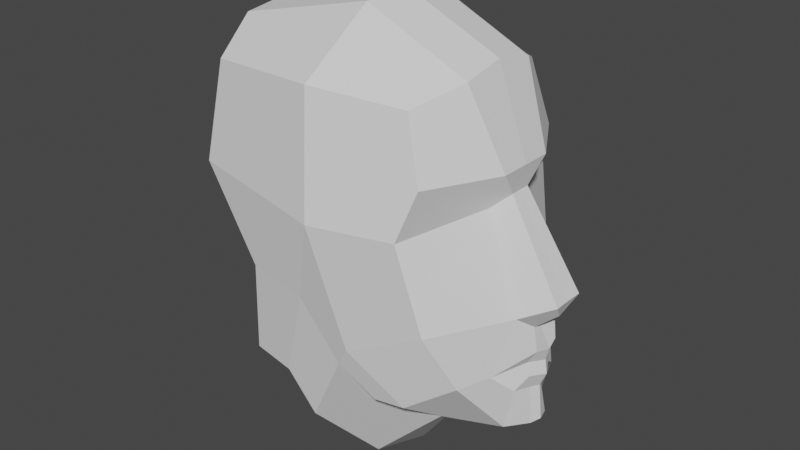 # Source: lowpolyhead.blend  (saved by Blender 2.82.7; exported with 4.5.12 LTS)
import bpy
from mathutils import Matrix  # noqa: F401  (used for matrix-valued properties, if any)

bpy.ops.wm.read_factory_settings(use_empty=True)
scene = bpy.context.scene
scene.name = 'Scene'

# ---- collections
col_collection = bpy.data.collections.new('Collection'); scene.collection.children.link(col_collection)

# ---- world
world_world = bpy.data.worlds.new('World'); scene.world = world_world
world_world.use_nodes = True; world_world.node_tree.nodes.clear()
_N = world_world.node_tree.nodes; _L = world_world.node_tree.links
n0 = _N.new('ShaderNodeOutputWorld'); n0.name = 'World Output'; n0.location = (300, 300)
n1 = _N.new('ShaderNodeBackground'); n1.name = 'Background'; n1.location = (10, 300)
n1.inputs[0].default_value = (0.05088, 0.05088, 0.05088, 1.0)
_L.new(n1.outputs[0], n0.inputs[0])
n0.is_active_output = True
world_world.color = (0.05088, 0.05088, 0.05088)
world_world.use_sun_shadow = False
world_world.sun_shadow_jitter_overblur = 0.0

# ---- meshes
me_plane_001 = bpy.data.meshes.new('Plane.001')
me_plane_001.from_pydata([(0.2452, -1.065, 0.009971), (0.1596, -0.2716, 1.293), (0.4532, -0.6081, -0.225), (0.2996, -0.04343, 1.086), (0.4316, -0.3366, 1.647), (1.584, 0.4143, 0.9466), (1.375, 0.2292, 1.609), (1.4, 0.1311, -0.3624), (0.6886, -0.4228, -1.055), (0.9906, -0.1211, -1.218), (0.4363, -0.6274, -1.304), (0.403, -0.4695, -1.967), (0.1199, -0.6683, -1.387), (0.1733, -0.7391, -1.905), (0.6223, 0.1163, 2.759), (0.2315, -0.7436, -0.3839), (0.213, -0.792, -0.7491), (1.258, 0.4801, 2.508), (0.2272, -0.7064, -1.152), (0.2251, -0.6668, -0.9538), (1.829, 1.645, 0.8919), (1.592, 1.78, 2.613), (1.6, 1.21, -0.8792), (1.306, 0.4982, -1.611), (0.6545, 0.3716, -2.051), (0.6336, 1.627, 3.438), (1.395, 0.9126, -1.61), (1.49, 1.456, -1.232), (1.63, 1.985, -0.3485), (1.334, 3.532, 2.495), (1.388, 3.11, -1.701), (1.438, 2.465, -1.791), (1.338, 2.085, -2.427), (0.6333, 3.728, 2.918), (1.56, 2.882, -0.2231), (1.473, 3.768, 1.043), (0.8447, 4.301, 1.148), (0.8171, 1.361, -3.016), (0.7265, 3.609, -0.1288), (0.7888, 3.722, -1.672), (0.0, -1.059, 0.008637), (-0.2452, -1.065, 0.009971), (0.0, -0.2716, 1.293), (-0.1596, -0.2716, 1.293), (-0.4532, -0.6081, -0.225), (-0.2996, -0.04343, 1.086), (0.0, -0.3366, 1.647), (-0.4316, -0.3366, 1.647), (-1.584, 0.4143, 0.9466), (-1.375, 0.2292, 1.609), (-1.4, 0.1311, -0.3624), (-0.6886, -0.4228, -1.055), (-0.9906, -0.1211, -1.218), (-0.4363, -0.6274, -1.304), (-0.403, -0.4695, -1.967), (-0.1199, -0.6683, -1.387), (-0.1733, -0.7391, -1.905), (0.0, -0.7374, -1.387), (0.0, -0.7872, -1.905), (0.0, 0.1163, 2.885), (-0.6223, 0.1163, 2.759), (0.0, -0.9516, -0.253), (-0.2315, -0.7436, -0.3839), (0.0, -0.6957, -0.4834), (-0.213, -0.792, -0.7491), (0.0, -0.8431, -0.7825), (-1.258, 0.4801, 2.508), (-0.2272, -0.7064, -1.152), (0.0, -0.8308, -1.173), (-0.2251, -0.6668, -0.9538), (0.0, -0.7993, -0.9662), (0.0, -0.3765, -2.135), (-1.829, 1.645, 0.8919), (-1.592, 1.78, 2.613), (-1.6, 1.21, -0.8792), (-1.306, 0.4982, -1.611), (-0.6545, 0.3716, -2.051), (0.0, 1.564, 3.522), (-0.6336, 1.627, 3.438), (-1.395, 0.9126, -1.61), (-1.49, 1.456, -1.232), (-1.63, 1.985, -0.3485), (-1.334, 3.532, 2.495), (-1.388, 3.11, -1.701), (0.0, 0.5068, -2.261), (0.0, 1.182, -3.167), (-1.438, 2.465, -1.791), (-1.338, 2.085, -2.427), (0.0, 3.809, 2.953), (-0.6333, 3.728, 2.918), (-1.56, 2.882, -0.2231), (-1.473, 3.768, 1.043), (0.0, 4.352, 1.211), (-0.8447, 4.301, 1.148), (-0.8171, 1.361, -3.016), (0.0, 3.688, -0.0406), (-0.7265, 3.609, -0.1288), (0.0, 3.824, -1.707), (-0.7888, 3.722, -1.672), (0.0, 2.379, -2.146)], [], [(40, 0, 1, 42), (1, 0, 2, 3), (42, 1, 4, 46), (5, 6, 4, 1, 3), (7, 5, 3, 2), (7, 2, 8, 9), (9, 8, 10, 11), (11, 10, 12, 13), (13, 12, 57, 58), (46, 4, 14, 59), (2, 0, 61, 15), (0, 40, 61), (15, 63, 65, 16), (2, 15, 16, 8), (6, 17, 14, 4), (10, 8, 18), (10, 18, 68, 57, 12), (68, 18, 19, 70), (18, 8, 19), (65, 70, 19, 16), (16, 19, 8), (20, 21, 17, 6, 5), (7, 22, 20, 5), (23, 22, 7, 9), (24, 23, 9, 11), (11, 13, 58, 71, 24), (25, 77, 59, 14), (14, 17, 21, 25), (21, 20, 29), (28, 20, 22, 27), (26, 27, 22, 23), (24, 71, 84), (34, 28, 31, 30), (24, 26, 23), (24, 84, 85, 37), (77, 25, 33, 88), (25, 21, 29, 33), (95, 38, 39, 97), (35, 20, 28, 34), (29, 20, 35), (33, 36, 92, 88), (33, 29, 35, 36), (92, 36, 38, 95), (34, 38, 36, 35), (28, 27, 32, 31), (26, 24, 37, 32, 27), (34, 30, 39, 38), (15, 61, 63), (39, 30, 31, 99, 97), (85, 99, 31, 32, 37), (40, 42, 43, 41), (43, 45, 44, 41), (42, 46, 47, 43), (48, 45, 43, 47, 49), (50, 44, 45, 48), (50, 52, 51, 44), (52, 54, 53, 51), (54, 56, 55, 53), (56, 58, 57, 55), (46, 59, 60, 47), (44, 62, 61, 41), (41, 61, 40), (62, 64, 65, 63), (44, 51, 64, 62), (49, 47, 60, 66), (53, 67, 51), (53, 55, 57, 68, 67), (68, 70, 69, 67), (67, 69, 51), (65, 64, 69, 70), (64, 51, 69), (72, 48, 49, 66, 73), (50, 48, 72, 74), (75, 52, 50, 74), (76, 54, 52, 75), (54, 76, 71, 58, 56), (78, 60, 59, 77), (60, 78, 73, 66), (73, 82, 72), (81, 80, 74, 72), (79, 75, 74, 80), (76, 84, 71), (90, 83, 86, 81), (76, 75, 79), (76, 94, 85, 84), (77, 88, 89, 78), (78, 89, 82, 73), (95, 97, 98, 96), (91, 90, 81, 72), (82, 91, 72), (89, 88, 92, 93), (89, 93, 91, 82), (92, 95, 96, 93), (90, 91, 93, 96), (81, 86, 87, 80), (79, 80, 87, 94, 76), (90, 96, 98, 83), (62, 63, 61), (98, 97, 99, 86, 83), (85, 94, 87, 86, 99)])
me_plane_001.polygons.foreach_set('use_smooth', [True] * 100)
_k = set([(0, 1), (0, 2), (0, 40), (0, 61), (1, 3), (1, 4), (1, 42), (2, 3), (2, 7), (2, 8), (2, 15), (3, 5), (4, 6), (4, 14), (4, 46), (5, 6), (5, 7), (5, 20), (6, 17), (7, 9), (7, 22), (8, 9), (8, 10), (8, 16), (8, 18), (8, 19), (9, 11), (9, 23), (10, 11), (10, 12), (10, 18), (11, 13), (11, 24), (12, 13), (12, 57), (13, 58), (14, 17), (14, 25), (14, 59), (15, 16), (15, 61), (15, 63), (16, 19), (16, 65), (17, 21), (18, 19), (18, 68), (19, 70), (20, 21), (20, 22), (20, 28), (20, 35), (21, 25), (21, 29), (22, 23), (22, 27), (23, 24), (23, 26), (24, 26), (24, 37), (24, 71), (24, 84), (25, 33), (25, 77), (26, 27), (27, 28), (27, 32), (28, 31), (28, 34), (29, 33), (29, 35), (30, 31), (30, 34), (30, 39), (31, 32), (31, 99), (32, 37), (33, 36), (33, 88), (34, 35), (34, 38), (35, 36), (36, 38), (36, 92), (37, 85), (38, 39), (38, 95), (39, 97), (40, 41), (40, 42), (40, 61), (41, 43), (41, 44), (41, 61), (42, 43), (43, 45), (43, 47), (44, 45), (44, 50), (44, 51), (44, 62), (45, 48), (46, 47), (46, 59), (47, 49), (47, 60), (48, 49), (48, 50), (48, 72), (49, 66), (50, 52), (50, 74), (51, 52), (51, 53), (51, 64), (51, 67), (51, 69), (52, 54), (52, 75), (53, 54), (53, 55), (53, 67), (54, 56), (54, 76), (55, 56), (55, 57), (56, 58), (57, 58), (57, 68), (58, 71), (59, 60), (59, 77), (60, 66), (60, 78), (61, 62), (61, 63), (62, 63), (62, 64), (63, 65), (64, 65), (64, 69), (65, 70), (66, 73), (67, 68), (67, 69), (68, 70), (69, 70), (71, 76), (71, 84), (72, 73), (72, 74), (72, 81), (72, 91), (73, 78), (73, 82), (74, 75), (74, 80), (75, 76), (75, 79), (76, 79), (76, 84), (76, 94), (77, 78), (77, 88), (78, 89), (79, 80), (80, 81), (80, 87), (81, 86), (81, 90), (82, 89), (82, 91), (83, 86), (83, 90), (83, 98), (84, 85), (85, 94), (85, 99), (86, 87), (86, 99), (87, 94), (88, 89), (88, 92), (89, 93), (90, 91), (90, 96), (91, 93), (92, 93), (92, 95), (93, 96), (95, 96), (95, 97), (96, 98), (97, 98), (97, 99)])
me_plane_001.attributes.new('sharp_edge', 'BOOLEAN', 'EDGE').data.foreach_set('value', [ (min(e.vertices), max(e.vertices)) in _k for e in me_plane_001.edges])
me_plane_001.use_remesh_fix_poles = True
me_plane_001.use_remesh_preserve_attributes = False
me_plane_001.use_mirror_vertex_groups = False
me_plane_001.update()
me_plane_001.normals_split_custom_set([tuple(v) for v in zip(*[iter([-0.01564, -0.8517, 0.5238, -0.01564, -0.8517, 0.5238, -0.01564, -0.8517, 0.5238, -0.01564, -0.8517, 0.5238, 0.9191, -0.3079, 0.246, 0.9191, -0.3079, 0.246, 0.9191, -0.3079, 0.246, 0.9191, -0.3079, 0.246, 0.0, -0.9835, -0.1807, 0.0, -0.9835, -0.1807, 0.0, -0.9835, -0.1807, 0.0, -0.9835, -0.1807, 0.3836, -0.8616, -0.3325, 0.3836, -0.8616, -0.3325, 0.3836, -0.8616, -0.3325, 0.3836, -0.8616, -0.3325, 0.3836, -0.8616, -0.3325, 0.4811, -0.8357, 0.2648, 0.4811, -0.8357, 0.2648, 0.4811, -0.8357, 0.2648, 0.4811, -0.8357, 0.2648, 0.635, -0.7717, -0.03487, 0.635, -0.7717, -0.03487, 0.635, -0.7717, -0.03487, 0.635, -0.7717, -0.03487, 0.6787, -0.7129, -0.1763, 0.6787, -0.7129, -0.1763, 0.6787, -0.7129, -0.1763, 0.6787, -0.7129, -0.1763, 0.4952, -0.867, -0.0556, 0.4952, -0.867, -0.0556, 0.4952, -0.867, -0.0556, 0.4952, -0.867, -0.0556, 0.3681, -0.9212, 0.1261, 0.3681, -0.9212, 0.1261, 0.3681, -0.9212, 0.1261, 0.3681, -0.9212, 0.1261, 0.04265, -0.9334, 0.3564, 0.04265, -0.9334, 0.3564, 0.04265, -0.9334, 0.3564, 0.04265, -0.9334, 0.3564, 0.5262, -0.6495, -0.5488, 0.5262, -0.6495, -0.5488, 0.5262, -0.6495, -0.5488, 0.5262, -0.6495, -0.5488, -0.02289, -0.9252, -0.3788, -0.02289, -0.9252, -0.3788, -0.02289, -0.9252, -0.3788, -0.07793, -0.9557, 0.2839, -0.07793, -0.9557, 0.2839, -0.07793, -0.9557, 0.2839, -0.07793, -0.9557, 0.2839, 0.5882, -0.8086, 0.01423, 0.5882, -0.8086, 0.01423, 0.5882, -0.8086, 0.01423, 0.5882, -0.8086, 0.01423, 0.5248, -0.8093, 0.2639, 0.5248, -0.8093, 0.2639, 0.5248, -0.8093, 0.2639, 0.5248, -0.8093, 0.2639, 0.4779, -0.8515, 0.2159, 0.4779, -0.8515, 0.2159, 0.4779, -0.8515, 0.2159, 0.3572, -0.8817, -0.3083, 0.3572, -0.8817, -0.3083, 0.3572, -0.8817, -0.3083, 0.3572, -0.8817, -0.3083, 0.3572, -0.8817, -0.3083, 0.4794, -0.864, 0.1537, 0.4794, -0.864, 0.1537, 0.4794, -0.864, 0.1537, 0.4794, -0.864, 0.1537, 0.4884, -0.8548, 0.1754, 0.4884, -0.8548, 0.1754, 0.4884, -0.8548, 0.1754, 0.3925, -0.8478, -0.3565, 0.3925, -0.8478, -0.3565, 0.3925, -0.8478, -0.3565, 0.3925, -0.8478, -0.3565, 0.3243, -0.8155, -0.4794, 0.3243, -0.8155, -0.4794, 0.3243, -0.8155, -0.4794, 0.9565, -0.2295, 0.1802, 0.9565, -0.2295, 0.1802, 0.9565, -0.2295, 0.1802, 0.9565, -0.2295, 0.1802, 0.9565, -0.2295, 0.1802, 0.9747, -0.208, -0.08214, 0.9747, -0.208, -0.08214, 0.9747, -0.208, -0.08214, 0.9747, -0.208, -0.08214, 0.911, -0.3719, -0.1781, 0.911, -0.3719, -0.1781, 0.911, -0.3719, -0.1781, 0.911, -0.3719, -0.1781, 0.7016, -0.4525, -0.5504, 0.7016, -0.4525, -0.5504, 0.7016, -0.4525, -0.5504, 0.7016, -0.4525, -0.5504, 0.2985, -0.29, -0.9093, 0.2985, -0.29, -0.9093, 0.2985, -0.29, -0.9093, 0.2985, -0.29, -0.9093, 0.2985, -0.29, -0.9093, 0.1706, -0.4014, 0.8999, 0.1706, -0.4014, 0.8999, 0.1706, -0.4014, 0.8999, 0.1706, -0.4014, 0.8999, 0.5979, -0.283, 0.7499, 0.5979, -0.283, 0.7499, 0.5979, -0.283, 0.7499, 0.5979, -0.283, 0.7499, 0.9806, 0.1527, 0.1228, 0.9806, 0.1556, 0.1194, 0.9806, 0.1529, 0.1226, 0.9838, 0.07414, -0.1634, 0.9838, 0.07414, -0.1634, 0.9838, 0.07414, -0.1634, 0.9838, 0.07414, -0.1634, 0.9678, -0.09405, -0.2333, 0.9678, -0.09405, -0.2333, 0.9678, -0.09405, -0.2333, 0.9678, -0.09405, -0.2333, 0.2775, -0.1356, -0.9511, 0.2775, -0.1356, -0.9511, 0.2775, -0.1356, -0.9511, 0.9907, 0.09094, -0.1012, 0.9907, 0.09094, -0.1012, 0.9907, 0.09094, -0.1012, 0.9907, 0.09094, -0.1012, 0.5714, -0.1208, -0.8117, 0.5714, -0.1208, -0.8117, 0.5714, -0.1208, -0.8117, 0.1803, -0.7426, -0.6451, 0.1803, -0.7426, -0.6451, 0.1803, -0.7426, -0.6451, 0.1803, -0.7426, -0.6451, 0.09398, 0.2421, 0.9657, 0.09398, 0.2421, 0.9657, 0.09398, 0.2421, 0.9657, 0.09398, 0.2421, 0.9657, 0.5954, 0.1701, 0.7852, 0.5954, 0.1701, 0.7852, 0.5954, 0.1701, 0.7852, 0.5954, 0.1701, 0.7852, 0.1212, 0.9895, 0.07923, 0.1212, 0.9895, 0.07923, 0.1212, 0.9895, 0.07923, 0.1212, 0.9895, 0.07923, 0.9864, 0.1458, -0.07579, 0.9864, 0.1458, -0.07579, 0.9864, 0.1458, -0.07579, 0.9864, 0.1458, -0.07579, 0.9806, 0.1529, 0.1226, 0.9806, 0.1556, 0.1194, 0.9806, 0.1558, 0.1192, 0.1043, 0.9461, 0.3066, 0.1043, 0.9461, 0.3066, 0.1043, 0.9461, 0.3066, 0.1043, 0.9461, 0.3066, 0.5415, 0.7996, 0.2596, 0.5415, 0.7996, 0.2596, 0.5415, 0.7996, 0.2596, 0.5415, 0.7996, 0.2596, 0.02715, 0.8803, -0.4736, 0.02715, 0.8803, -0.4736, 0.02715, 0.8803, -0.4736, 0.02715, 0.8803, -0.4736, 0.5486, 0.7074, -0.4457, 0.5486, 0.7074, -0.4457, 0.5486, 0.7074, -0.4457, 0.5486, 0.7074, -0.4457, 0.9898, -0.02684, -0.1402, 0.9898, -0.02684, -0.1402, 0.9898, -0.02684, -0.1402, 0.9898, -0.02684, -0.1402, 0.8551, -0.3375, -0.3935, 0.8551, -0.3375, -0.3935, 0.8551, -0.3375, -0.3935, 0.8551, -0.3375, -0.3935, 0.8551, -0.3375, -0.3935, 0.6838, 0.7274, 0.05727, 0.6838, 0.7274, 0.05727, 0.6838, 0.7274, 0.05727, 0.6838, 0.7274, 0.05727, 0.1781, -0.6585, -0.7312, 0.1781, -0.6585, -0.7312, 0.1781, -0.6585, -0.7312, 0.162, 0.2286, -0.9599, 0.162, 0.2286, -0.9599, 0.162, 0.2286, -0.9599, 0.162, 0.2286, -0.9599, 0.162, 0.2286, -0.9599, 0.01296, 0.7082, -0.7059, 0.01296, 0.7082, -0.7059, 0.01296, 0.7082, -0.7059, 0.01296, 0.7082, -0.7059, 0.01296, 0.7082, -0.7059, 0.01564, -0.8517, 0.5238, 0.01564, -0.8517, 0.5238, 0.01564, -0.8517, 0.5238, 0.01564, -0.8517, 0.5238, -0.9191, -0.3079, 0.246, -0.9191, -0.3079, 0.246, -0.9191, -0.3079, 0.246, -0.9191, -0.3079, 0.246, 0.0, -0.9835, -0.1807, 0.0, -0.9835, -0.1807, 0.0, -0.9835, -0.1807, 0.0, -0.9835, -0.1807, -0.3836, -0.8616, -0.3325, -0.3836, -0.8616, -0.3325, -0.3836, -0.8616, -0.3325, -0.3836, -0.8616, -0.3325, -0.3836, -0.8616, -0.3325, -0.4811, -0.8357, 0.2648, -0.4811, -0.8357, 0.2648, -0.4811, -0.8357, 0.2648, -0.4811, -0.8357, 0.2648, -0.635, -0.7717, -0.03487, -0.635, -0.7717, -0.03487, -0.635, -0.7717, -0.03487, -0.635, -0.7717, -0.03487, -0.6787, -0.7129, -0.1763, -0.6787, -0.7129, -0.1763, -0.6787, -0.7129, -0.1763, -0.6787, -0.7129, -0.1763, -0.4952, -0.867, -0.0556, -0.4952, -0.867, -0.0556, -0.4952, -0.867, -0.0556, -0.4952, -0.867, -0.0556, -0.3681, -0.9212, 0.1261, -0.3681, -0.9212, 0.1261, -0.3681, -0.9212, 0.1261, -0.3681, -0.9212, 0.1261, -0.04265, -0.9334, 0.3564, -0.04265, -0.9334, 0.3564, -0.04265, -0.9334, 0.3564, -0.04265, -0.9334, 0.3564, -0.5262, -0.6495, -0.5488, -0.5262, -0.6495, -0.5488, -0.5262, -0.6495, -0.5488, -0.5262, -0.6495, -0.5488, 0.02289, -0.9252, -0.3788, 0.02289, -0.9252, -0.3788, 0.02289, -0.9252, -0.3788, 0.07793, -0.9557, 0.2839, 0.07793, -0.9557, 0.2839, 0.07793, -0.9557, 0.2839, 0.07793, -0.9557, 0.2839, -0.5882, -0.8086, 0.01423, -0.5882, -0.8086, 0.01423, -0.5882, -0.8086, 0.01423, -0.5882, -0.8086, 0.01423, -0.5248, -0.8093, 0.2639, -0.5248, -0.8093, 0.2639, -0.5248, -0.8093, 0.2639, -0.5248, -0.8093, 0.2639, -0.4779, -0.8515, 0.2159, -0.4779, -0.8515, 0.2159, -0.4779, -0.8515, 0.2159, -0.3572, -0.8817, -0.3083, -0.3572, -0.8817, -0.3083, -0.3572, -0.8817, -0.3083, -0.3572, -0.8817, -0.3083, -0.3572, -0.8817, -0.3083, -0.4794, -0.864, 0.1537, -0.4794, -0.864, 0.1537, -0.4794, -0.864, 0.1537, -0.4794, -0.864, 0.1537, -0.4884, -0.8548, 0.1754, -0.4884, -0.8548, 0.1754, -0.4884, -0.8548, 0.1754, -0.3925, -0.8478, -0.3565, -0.3925, -0.8478, -0.3565, -0.3925, -0.8478, -0.3565, -0.3925, -0.8478, -0.3565, -0.3243, -0.8155, -0.4794, -0.3243, -0.8155, -0.4794, -0.3243, -0.8155, -0.4794, -0.9565, -0.2295, 0.1802, -0.9565, -0.2295, 0.1802, -0.9565, -0.2295, 0.1802, -0.9565, -0.2295, 0.1802, -0.9565, -0.2295, 0.1802, -0.9747, -0.208, -0.08214, -0.9747, -0.208, -0.08214, -0.9747, -0.208, -0.08214, -0.9747, -0.208, -0.08214, -0.911, -0.3719, -0.1781, -0.911, -0.3719, -0.1781, -0.911, -0.3719, -0.1781, -0.911, -0.3719, -0.1781, -0.7016, -0.4525, -0.5504, -0.7016, -0.4525, -0.5504, -0.7016, -0.4525, -0.5504, -0.7016, -0.4525, -0.5504, -0.2985, -0.29, -0.9093, -0.2985, -0.29, -0.9093, -0.2985, -0.29, -0.9093, -0.2985, -0.29, -0.9093, -0.2985, -0.29, -0.9093, -0.1706, -0.4014, 0.8999, -0.1706, -0.4014, 0.8999, -0.1706, -0.4014, 0.8999, -0.1706, -0.4014, 0.8999, -0.5979, -0.283, 0.7499, -0.5979, -0.283, 0.7499, -0.5979, -0.283, 0.7499, -0.5979, -0.283, 0.7499, -0.9806, 0.1527, 0.1228, -0.9806, 0.1529, 0.1226, -0.9806, 0.1556, 0.1194, -0.9838, 0.07414, -0.1634, -0.9838, 0.07414, -0.1634, -0.9838, 0.07414, -0.1634, -0.9838, 0.07414, -0.1634, -0.9678, -0.09405, -0.2333, -0.9678, -0.09405, -0.2333, -0.9678, -0.09405, -0.2333, -0.9678, -0.09405, -0.2333, -0.2775, -0.1356, -0.9511, -0.2775, -0.1356, -0.9511, -0.2775, -0.1356, -0.9511, -0.9907, 0.09094, -0.1012, -0.9907, 0.09094, -0.1012, -0.9907, 0.09094, -0.1012, -0.9907, 0.09094, -0.1012, -0.5714, -0.1208, -0.8117, -0.5714, -0.1208, -0.8117, -0.5714, -0.1208, -0.8117, -0.1803, -0.7426, -0.6451, -0.1803, -0.7426, -0.6451, -0.1803, -0.7426, -0.6451, -0.1803, -0.7426, -0.6451, -0.09398, 0.2421, 0.9657, -0.09398, 0.2421, 0.9657, -0.09398, 0.2421, 0.9657, -0.09398, 0.2421, 0.9657, -0.5954, 0.1701, 0.7852, -0.5954, 0.1701, 0.7852, -0.5954, 0.1701, 0.7852, -0.5954, 0.1701, 0.7852, -0.1212, 0.9895, 0.07923, -0.1212, 0.9895, 0.07923, -0.1212, 0.9895, 0.07923, -0.1212, 0.9895, 0.07923, -0.9864, 0.1458, -0.07579, -0.9864, 0.1458, -0.07579, -0.9864, 0.1458, -0.07579, -0.9864, 0.1458, -0.07579, -0.9806, 0.1529, 0.1226, -0.9806, 0.1558, 0.1192, -0.9806, 0.1556, 0.1194, -0.1043, 0.9461, 0.3066, -0.1043, 0.9461, 0.3066, -0.1043, 0.9461, 0.3066, -0.1043, 0.9461, 0.3066, -0.5415, 0.7996, 0.2596, -0.5415, 0.7996, 0.2596, -0.5415, 0.7996, 0.2596, -0.5415, 0.7996, 0.2596, -0.02715, 0.8803, -0.4736, -0.02715, 0.8803, -0.4736, -0.02715, 0.8803, -0.4736, -0.02715, 0.8803, -0.4736, -0.5486, 0.7074, -0.4457, -0.5486, 0.7074, -0.4457, -0.5486, 0.7074, -0.4457, -0.5486, 0.7074, -0.4457, -0.9898, -0.02684, -0.1402, -0.9898, -0.02684, -0.1402, -0.9898, -0.02684, -0.1402, -0.9898, -0.02684, -0.1402, -0.8551, -0.3375, -0.3935, -0.8551, -0.3375, -0.3935, -0.8551, -0.3375, -0.3935, -0.8551, -0.3375, -0.3935, -0.8551, -0.3375, -0.3935, -0.6838, 0.7274, 0.05727, -0.6838, 0.7274, 0.05727, -0.6838, 0.7274, 0.05727, -0.6838, 0.7274, 0.05727, -0.1781, -0.6585, -0.7312, -0.1781, -0.6585, -0.7312, -0.1781, -0.6585, -0.7312, -0.162, 0.2286, -0.9599, -0.162, 0.2286, -0.9599, -0.162, 0.2286, -0.9599, -0.162, 0.2286, -0.9599, -0.162, 0.2286, -0.9599, -0.01296, 0.7082, -0.7059, -0.01296, 0.7082, -0.7059, -0.01296, 0.7082, -0.7059, -0.01296, 0.7082, -0.7059, -0.01296, 0.7082, -0.7059])] * 3)])

# ---- objects
ob_plane = bpy.data.objects.new('Plane', me_plane_001)

# ---- transforms, parenting, visibility, modifiers, constraints
ob_plane.location = (0.0, 0.0, 0.0)
ob_plane.rotation_euler = (0.0, -0.0, 1.571)
ob_plane.scale = (0.1225, 0.1225, 0.1225)
ob_plane.color = (0.8, 0.8, 0.8, 1.0)
ob_plane.lineart.crease_threshold = 0.0

# ---- collection membership
col_collection.objects.link(ob_plane)

# ---- scene / render settings (as saved in the file)
scene.frame_start = 1; scene.frame_end = 250; scene.frame_set(1)
scene.render.engine = 'BLENDER_EEVEE_NEXT'
scene.cycles.use_denoising = False
scene.cycles.samples = 128
scene.cycles.sampling_pattern = 'TABULATED_SOBOL'
scene.cycles.use_adaptive_sampling = False
scene.cycles.use_light_tree = False
scene.view_settings.view_transform = 'Filmic'
bpy.context.view_layer.update()

# ---- added for rendering (the .blend has no active camera and no usable light): camera, sun
cam_auto = bpy.data.cameras.new('AutoCamera')
cam_auto.lens = 50.0
cam_auto.sensor_width = 36.0
cam_auto.clip_end = 1000.0
ob_auto_camera = bpy.data.objects.new('AutoCamera', cam_auto)
scene.collection.objects.link(ob_auto_camera)
ob_auto_camera.location = (0.858695, -1.27196, 0.869755)
ob_auto_camera.rotation_euler = (1.09748, -7.21219e-08, 0.694738)
scene.camera = ob_auto_camera
light_auto_sun = bpy.data.lights.new('AutoSun', 'SUN')
light_auto_sun.energy = 3.0
light_auto_sun.angle = 0.0523599
ob_auto_sun = bpy.data.objects.new('AutoSun', light_auto_sun)
scene.collection.objects.link(ob_auto_sun)
ob_auto_sun.rotation_euler = (0.872665, 0.174533, 0.523599)
bpy.context.view_layer.update()
